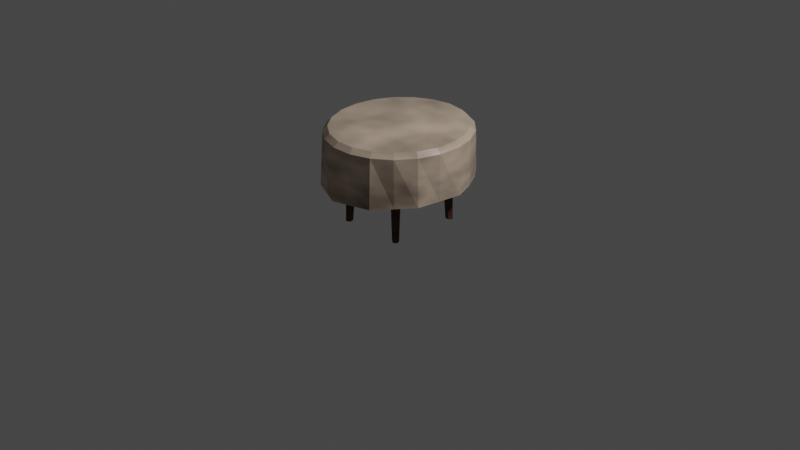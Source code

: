 # Source: Table5.blend  (saved by Blender 3.4.6; exported with 4.5.12 LTS)
import bpy
from mathutils import Matrix  # noqa: F401  (used for matrix-valued properties, if any)

bpy.ops.wm.read_factory_settings(use_empty=True)
scene = bpy.context.scene
scene.name = 'Scene'

# ---- collections
col_collection = bpy.data.collections.new('Collection'); scene.collection.children.link(col_collection)

# ---- materials (node trees are filled in below, after node groups)
mat_material_001 = bpy.data.materials.new('Material.001')
mat_material_001.use_transparent_shadow = False
mat_material_002 = bpy.data.materials.new('Material.002')
mat_material_002.use_transparent_shadow = False

# ---- node groups
ng_auto_smooth = bpy.data.node_groups.new('Auto Smooth', 'GeometryNodeTree')
_s = ng_auto_smooth.interface.new_socket(name='Geometry', in_out='OUTPUT', socket_type='NodeSocketGeometry')
_s = ng_auto_smooth.interface.new_socket(name='Geometry', in_out='INPUT', socket_type='NodeSocketGeometry')
_s = ng_auto_smooth.interface.new_socket(name='Angle', in_out='INPUT', socket_type='NodeSocketFloat')
_s.subtype = 'ANGLE'
_s.min_value = 0.0
_s.max_value = 3.142
ng_auto_smooth.is_modifier = True
_N = ng_auto_smooth.nodes; _L = ng_auto_smooth.links
n0 = _N.new('NodeGroupOutput'); n0.name = 'Group Output'; n0.location = (480, -100)
n1 = _N.new('NodeGroupInput'); n1.name = 'Group Input'; n1.location = (-420, -300)
n2 = _N.new('NodeGroupInput'); n2.name = 'Group Input.001'; n2.location = (-60, -100)
n3 = _N.new('GeometryNodeSetShadeSmooth'); n3.name = 'Set Shade Smooth'; n3.location = (120, -100)
n3.domain = 'EDGE'
n4 = _N.new('GeometryNodeSetShadeSmooth'); n4.name = 'Set Shade Smooth.001'; n4.location = (300, -100)
n5 = _N.new('GeometryNodeInputMeshEdgeAngle'); n5.name = 'Edge Angle'; n5.location = (-420, -220)
n6 = _N.new('GeometryNodeInputEdgeSmooth'); n6.name = 'Is Edge Smooth'; n6.location = (-60, -160)
n7 = _N.new('GeometryNodeInputShadeSmooth'); n7.name = 'Is Face Smooth'; n7.location = (-240, -340)
n8 = _N.new('FunctionNodeBooleanMath'); n8.name = 'Boolean Math'; n8.location = (-60, -220)
n9 = _N.new('FunctionNodeCompare'); n9.name = 'Compare'; n9.location = (-240, -180)
n9.operation = 'LESS_EQUAL'
_L.new(n5.outputs[0], n9.inputs[0])
_L.new(n4.outputs[0], n0.inputs[0])
_L.new(n1.outputs[1], n9.inputs[1])
_L.new(n9.outputs[0], n8.inputs[0])
_L.new(n7.outputs[0], n8.inputs[1])
_L.new(n2.outputs[0], n3.inputs[0])
_L.new(n6.outputs[0], n3.inputs[1])
_L.new(n3.outputs[0], n4.inputs[0])
_L.new(n8.outputs[0], n3.inputs[2])
n0.is_active_output = True

# ---- material node trees
mat_material_001.use_nodes = True; mat_material_001.node_tree.nodes.clear()
_N = mat_material_001.node_tree.nodes; _L = mat_material_001.node_tree.links
n0 = _N.new('ShaderNodeBsdfPrincipled'); n0.name = 'Principled BSDF'; n0.location = (10, 300)
n0.distribution = 'GGX'
n0.subsurface_method = 'RANDOM_WALK_SKIN'
n0.inputs[0].default_value = (0.1937, 0.08807, 0.05169, 1.0)
n0.inputs[2].default_value = 1.0
n0.inputs[3].default_value = 1.45
n0.inputs[27].default_value = (0.0, 0.0, 0.0, 1.0)
n0.inputs[28].default_value = 1.0
n1 = _N.new('ShaderNodeMixShader'); n1.name = 'Mix Shader'; n1.location = (351, 347)
n2 = _N.new('ShaderNodeOutputMaterial'); n2.name = 'Material Output'; n2.location = (576, 320)
n3 = _N.new('ShaderNodeTexNoise'); n3.name = 'Noise Texture'; n3.location = (-158, 511)
n3.inputs[2].default_value = 8.9
n3.inputs[3].default_value = 1.8
n3.inputs[4].default_value = 0.7467
n3.inputs[8].default_value = 0.1
_L.new(n1.outputs[0], n2.inputs[0])
_L.new(n0.outputs[0], n1.inputs[1])
_L.new(n3.outputs[0], n1.inputs[0])
n2.is_active_output = True
mat_material_002.use_nodes = True; mat_material_002.node_tree.nodes.clear()
_N = mat_material_002.node_tree.nodes; _L = mat_material_002.node_tree.links
n0 = _N.new('ShaderNodeBsdfPrincipled'); n0.name = 'Principled BSDF'; n0.location = (10, 300)
n0.distribution = 'GGX'
n0.subsurface_method = 'RANDOM_WALK_SKIN'
n0.inputs[0].default_value = (1.0, 0.7727, 0.5947, 1.0)
n0.inputs[2].default_value = 0.3691
n0.inputs[3].default_value = 1.45
n0.inputs[27].default_value = (0.0, 0.0, 0.0, 1.0)
n0.inputs[28].default_value = 1.0
n1 = _N.new('ShaderNodeMixShader'); n1.name = 'Mix Shader'; n1.location = (351, 347)
n2 = _N.new('ShaderNodeTexNoise'); n2.name = 'Noise Texture'; n2.location = (-158, 511)
n2.inputs[2].default_value = 2.4
n2.inputs[3].default_value = 1.8
n2.inputs[4].default_value = 0.7467
n2.inputs[8].default_value = 0.1
n3 = _N.new('ShaderNodeOutputMaterial'); n3.name = 'Material Output'; n3.location = (576, 320)
_L.new(n1.outputs[0], n3.inputs[0])
_L.new(n0.outputs[0], n1.inputs[1])
_L.new(n2.outputs[0], n1.inputs[0])
n3.is_active_output = True

# ---- world
world_world = bpy.data.worlds.new('World'); scene.world = world_world
world_world.use_nodes = True; world_world.node_tree.nodes.clear()
_N = world_world.node_tree.nodes; _L = world_world.node_tree.links
n0 = _N.new('ShaderNodeOutputWorld'); n0.name = 'World Output'; n0.location = (300, 300)
n1 = _N.new('ShaderNodeBackground'); n1.name = 'Background'; n1.location = (10, 300)
n1.inputs[0].default_value = (0.05088, 0.05088, 0.05088, 1.0)
_L.new(n1.outputs[0], n0.inputs[0])
n0.is_active_output = True
world_world.color = (0.05088, 0.05088, 0.05088)
world_world.use_sun_shadow = False
world_world.sun_shadow_jitter_overblur = 0.0

# ---- cameras
cam_camera = bpy.data.cameras.new('Camera')
cam_camera.clip_end = 100.0
cam_camera.ortho_scale = 7.314

# ---- lights
light_light = bpy.data.lights.new('Light', 'POINT')
light_light.transmission_factor = 0.0
light_light.energy = 1000.0
light_light.shadow_soft_size = 0.1
light_light.shadow_maximum_resolution = 0.006
light_light.use_absolute_resolution = True

# ---- meshes
me_cylinder_002 = bpy.data.meshes.new('Cylinder.002')
me_cylinder_002.from_pydata([(-4.946, 6.326, -2.076), (-4.572, 6.292, 0.4036), (-4.377, 5.913, -2.076), (-3.621, 5.601, 0.4036), (-4.594, 5.244, -2.076), (-3.984, 4.483, 0.4036), (-5.297, 5.244, -2.076), (-5.16, 4.483, 0.4036), (-5.515, 5.913, -2.076), (-5.523, 5.601, 0.4036), (0.677, 10.54, 0.3907), (0.6766, 10.54, 0.6838), (3.755, 9.878, 0.389), (3.754, 9.873, 0.6807), (6.5, 8.335, 0.3839), (6.499, 8.331, 0.6717), (8.668, 6.053, 0.3758), (8.668, 6.05, 0.6575), (10.07, 3.233, 0.3656), (10.07, 3.231, 0.6395), (10.57, 0.1256, 0.3542), (10.57, 0.1252, 0.6192), (10.14, -2.992, 0.3424), (10.14, -2.991, 0.5984), (8.807, -5.844, 0.3314), (8.807, -5.842, 0.579), (6.693, -8.177, 0.3222), (6.693, -8.173, 0.5627), (3.984, -9.783, 0.3156), (3.985, -9.778, 0.551), (0.9231, -10.52, 0.3121), (0.9234, -10.51, 0.5449), (-2.219, -10.32, 0.3121), (-2.219, -10.32, 0.5449), (-5.164, -9.204, 0.3156), (-5.163, -9.2, 0.551), (-7.648, -7.27, 0.3222), (-7.648, -7.267, 0.5627), (-9.452, -4.69, 0.3314), (-9.452, -4.688, 0.579), (-10.42, -1.693, 0.3424), (-10.42, -1.692, 0.5984), (-10.45, 1.455, 0.3542), (-10.45, 1.454, 0.6192), (-9.559, 4.473, 0.3656), (-9.559, 4.472, 0.6395), (-7.816, 7.095, 0.3758), (-7.816, 7.092, 0.6575), (-5.377, 9.086, 0.3839), (-5.378, 9.082, 0.6717), (-2.46, 10.27, 0.389), (-2.46, 10.27, 0.6807), (0.5658, 8.784, 0.3512), (3.129, 8.23, 0.3512), (5.416, 6.945, 0.3512), (7.222, 5.043, 0.3512), (8.388, 2.694, 0.3512), (8.809, 0.1052, 0.3512), (8.448, -2.493, 0.3512), (7.338, -4.869, 0.3512), (5.576, -6.812, 0.3512), (3.321, -8.15, 0.3512), (0.7705, -8.763, 0.3512), (-1.847, -8.598, 0.3512), (-4.299, -7.668, 0.3512), (-6.369, -6.057, 0.3512), (-7.871, -3.907, 0.3512), (-8.674, -1.41, 0.3512), (-8.704, 1.212, 0.3512), (-7.961, 3.727, 0.3512), (-6.508, 5.911, 0.3512), (-4.477, 7.57, 0.3512), (-2.047, 8.557, 0.3512), (0.4958, 7.677, 0.3512), (2.736, 7.193, 0.3512), (4.735, 6.07, 0.3512), (6.313, 4.408, 0.3512), (7.332, 2.355, 0.3512), (7.7, 0.09226, 0.3512), (7.385, -2.178, 0.3512), (6.414, -4.255, 0.3512), (4.875, -5.953, 0.3512), (2.903, -7.122, 0.3512), (0.6748, -7.658, 0.3512), (-1.613, -7.514, 0.3512), (-3.756, -6.701, 0.3512), (-5.565, -5.293, 0.3512), (-6.878, -3.414, 0.3512), (-7.579, -1.232, 0.3512), (-7.606, 1.06, 0.3512), (-6.956, 3.258, 0.3512), (-5.687, 5.167, 0.3512), (-3.912, 6.617, 0.3512), (-1.788, 7.479, 0.3512), (0.573, 8.898, -0.06821), (3.17, 8.337, -0.06684), (5.487, 7.035, -0.06283), (7.317, 5.109, -0.05656), (8.498, 2.729, -0.04857), (8.925, 0.1064, -0.03957), (8.559, -2.525, -0.03037), (7.435, -4.932, -0.02178), (5.65, -6.901, -0.01457), (3.364, -8.256, -0.009374), (0.7807, -8.877, -0.006655), (-1.871, -8.71, -0.006655), (-4.356, -7.768, -0.009374), (-6.453, -6.136, -0.01457), (-7.975, -3.958, -0.02178), (-8.788, -1.429, -0.03037), (-8.819, 1.228, -0.03957), (-8.066, 3.776, -0.04857), (-6.595, 5.988, -0.05656), (-4.537, 7.669, -0.06283), (-2.074, 8.668, -0.06684), (0.5022, 7.778, -0.03726), (2.772, 7.288, -0.03726), (4.797, 6.15, -0.03726), (6.396, 4.466, -0.03726), (7.428, 2.386, -0.03726), (7.801, 0.09345, -0.03726), (7.482, -2.207, -0.03726), (6.499, -4.311, -0.03726), (4.939, -6.032, -0.03726), (2.942, -7.216, -0.03726), (0.6835, -7.76, -0.03726), (-1.634, -7.613, -0.03726), (-3.806, -6.79, -0.03726), (-5.638, -5.363, -0.03726), (-6.969, -3.46, -0.03726), (-7.679, -1.248, -0.03726), (-7.707, 1.074, -0.03726), (-7.048, 3.301, -0.03726), (-5.762, 5.235, -0.03726), (-3.963, 6.704, -0.03726), (-1.812, 7.578, -0.03726), (5.448, 6.097, -2.076), (5.129, 6.056, 0.4036), (5.921, 5.553, -2.076), (5.901, 5.168, 0.4036), (5.55, 4.936, -2.076), (5.295, 4.161, 0.4036), (4.849, 5.098, -2.076), (4.15, 4.425, 0.4036), (4.786, 5.815, -2.076), (4.047, 5.596, 0.4036), (-5.538, -4.866, -2.076), (-5.32, -4.102, 0.4036), (-4.838, -4.979, -2.076), (-4.159, -4.29, 0.4036), (-4.729, -5.681, -2.076), (-3.979, -5.451, 0.4036), (-5.362, -6.001, -2.076), (-5.028, -5.982, 0.4036), (-5.862, -5.498, -2.076), (-5.856, -5.148, 0.4036), (4.399, -5.448, -2.076), (3.732, -4.668, 0.4036), (5.04, -5.38, -2.076), (4.901, -4.545, 0.4036), (5.303, -5.969, -2.076), (5.38, -5.619, 0.4036), (4.824, -6.401, -2.076), (4.506, -6.405, 0.4036), (4.265, -6.078, -2.076), (3.488, -5.818, 0.4036)], [], [(0, 1, 3, 2), (2, 3, 5, 4), (4, 5, 7, 6), (3, 1, 9, 7, 5), (6, 7, 9, 8), (8, 9, 1, 0), (0, 2, 4, 6, 8), (10, 11, 13, 12), (12, 13, 15, 14), (14, 15, 17, 16), (16, 17, 19, 18), (18, 19, 21, 20), (20, 21, 23, 22), (22, 23, 25, 24), (24, 25, 27, 26), (26, 27, 29, 28), (28, 29, 31, 30), (30, 31, 33, 32), (32, 33, 35, 34), (34, 35, 37, 36), (36, 37, 39, 38), (38, 39, 41, 40), (40, 41, 43, 42), (42, 43, 45, 44), (44, 45, 47, 46), (46, 47, 49, 48), (13, 11, 51, 49, 47, 45, 43, 41, 39, 37, 35, 33, 31, 29, 27, 25, 23, 21, 19, 17, 15), (48, 49, 51, 50), (50, 51, 11, 10), (14, 16, 55, 54), (83, 82, 124, 125), (24, 26, 60, 59), (10, 12, 53, 52), (34, 36, 65, 64), (44, 46, 70, 69), (20, 22, 58, 57), (30, 32, 63, 62), (40, 42, 68, 67), (50, 10, 52, 72), (16, 18, 56, 55), (26, 28, 61, 60), (36, 38, 66, 65), (46, 48, 71, 70), (12, 14, 54, 53), (22, 24, 59, 58), (32, 34, 64, 63), (42, 44, 69, 68), (18, 20, 57, 56), (28, 30, 62, 61), (38, 40, 67, 66), (48, 50, 72, 71), (73, 74, 75, 76, 77, 78, 79, 80, 81, 82, 83, 84, 85, 86, 87, 88, 89, 90, 91, 92, 93), (62, 63, 105, 104), (82, 81, 123, 124), (61, 62, 104, 103), (81, 80, 122, 123), (73, 93, 135, 115), (60, 61, 103, 102), (80, 79, 121, 122), (93, 92, 134, 135), (59, 60, 102, 101), (79, 78, 120, 121), (72, 52, 94, 114), (92, 91, 133, 134), (58, 59, 101, 100), (78, 77, 119, 120), (71, 72, 114, 113), (91, 90, 132, 133), (57, 58, 100, 99), (77, 76, 118, 119), (70, 71, 113, 112), (90, 89, 131, 132), (97, 98, 119, 118), (112, 113, 134, 133), (105, 106, 127, 126), (98, 99, 120, 119), (113, 114, 135, 134), (106, 107, 128, 127), (99, 100, 121, 120), (114, 94, 115, 135), (107, 108, 129, 128), (100, 101, 122, 121), (108, 109, 130, 129), (101, 102, 123, 122), (94, 95, 116, 115), (109, 110, 131, 130), (102, 103, 124, 123), (95, 96, 117, 116), (110, 111, 132, 131), (103, 104, 125, 124), (96, 97, 118, 117), (111, 112, 133, 132), (104, 105, 126, 125), (63, 64, 106, 105), (84, 83, 125, 126), (64, 65, 107, 106), (85, 84, 126, 127), (65, 66, 108, 107), (52, 53, 95, 94), (86, 85, 127, 128), (66, 67, 109, 108), (53, 54, 96, 95), (87, 86, 128, 129), (67, 68, 110, 109), (74, 73, 115, 116), (54, 55, 97, 96), (88, 87, 129, 130), (68, 69, 111, 110), (75, 74, 116, 117), (55, 56, 98, 97), (89, 88, 130, 131), (69, 70, 112, 111), (76, 75, 117, 118), (56, 57, 99, 98), (136, 137, 139, 138), (138, 139, 141, 140), (140, 141, 143, 142), (139, 137, 145, 143, 141), (142, 143, 145, 144), (144, 145, 137, 136), (136, 138, 140, 142, 144), (146, 147, 149, 148), (148, 149, 151, 150), (150, 151, 153, 152), (149, 147, 155, 153, 151), (152, 153, 155, 154), (154, 155, 147, 146), (146, 148, 150, 152, 154), (156, 157, 159, 158), (158, 159, 161, 160), (160, 161, 163, 162), (159, 157, 165, 163, 161), (162, 163, 165, 164), (164, 165, 157, 156), (156, 158, 160, 162, 164)])
_uv = me_cylinder_002.uv_layers.new(name='UVMap')
_uv.uv.foreach_set('vector', [1.0, 0.5, 1.0, 1.0, 0.8, 1.0, 0.8, 0.5, 0.8, 0.5, 0.8, 1.0, 0.6, 1.0, 0.6, 0.5, 0.6, 0.5, 0.6, 1.0, 0.4, 1.0, 0.4, 0.5, 0.4783, 0.3242, 0.25, 0.49, 0.02175, 0.3242, 0.1089, 0.05584, 0.3911, 0.05584, 0.4, 0.5, 0.4, 1.0, 0.2, 1.0, 0.2, 0.5, 0.2, 0.5, 0.2, 1.0, 2.98e-08, 1.0, 2.98e-08, 0.5, 0.75, 0.49, 0.9783, 0.3242, 0.8911, 0.05584, 0.6089, 0.05584, 0.5217, 0.3242, 1.0, 0.5, 1.0, 1.0, 0.9524, 1.0, 0.9524, 0.5, 0.9524, 0.5, 0.9524, 1.0, 0.9048, 1.0, 0.9048, 0.5, 0.9048, 0.5, 0.9048, 1.0, 0.8571, 1.0, 0.8571, 0.5, 0.8571, 0.5, 0.8571, 1.0, 0.8095, 1.0, 0.8095, 0.5, 0.8095, 0.5, 0.8095, 1.0, 0.7619, 1.0, 0.7619, 0.5, 0.7619, 0.5, 0.7619, 1.0, 0.7143, 1.0, 0.7143, 0.5, 0.7143, 0.5, 0.7143, 1.0, 0.6667, 1.0, 0.6667, 0.5, 0.6667, 0.5, 0.6667, 1.0, 0.619, 1.0, 0.619, 0.5, 0.619, 0.5, 0.619, 1.0, 0.5714, 1.0, 0.5714, 0.5, 0.5714, 0.5, 0.5714, 1.0, 0.5238, 1.0, 0.5238, 0.5, 0.5238, 0.5, 0.5238, 1.0, 0.4762, 1.0, 0.4762, 0.5, 0.4762, 0.5, 0.4762, 1.0, 0.4286, 1.0, 0.4286, 0.5, 0.4286, 0.5, 0.4286, 1.0, 0.381, 1.0, 0.381, 0.5, 0.381, 0.5, 0.381, 1.0, 0.3333, 1.0, 0.3333, 0.5, 0.3333, 0.5, 0.3333, 1.0, 0.2857, 1.0, 0.2857, 0.5, 0.2857, 0.5, 0.2857, 1.0, 0.2381, 1.0, 0.2381, 0.5, 0.2381, 0.5, 0.2381, 1.0, 0.1905, 1.0, 0.1905, 0.5, 0.1905, 0.5, 0.1905, 1.0, 0.1429, 1.0, 0.1429, 0.5, 0.1429, 0.5, 0.1429, 1.0, 0.09524, 1.0, 0.09524, 0.5, 0.3207, 0.4793, 0.25, 0.49, 0.1793, 0.4793, 0.1148, 0.4483, 0.06236, 0.3996, 0.02659, 0.3377, 0.01067, 0.2679, 0.01602, 0.1966, 0.04215, 0.13, 0.08676, 0.07407, 0.1459, 0.03377, 0.2142, 0.01268, 0.2858, 0.01268, 0.3541, 0.03377, 0.4132, 0.07407, 0.4578, 0.13, 0.484, 0.1966, 0.4893, 0.2679, 0.4734, 0.3377, 0.4376, 0.3996, 0.3852, 0.4483, 0.09524, 0.5, 0.09524, 1.0, 0.04762, 1.0, 0.04762, 0.5, 0.04762, 0.5, 0.04762, 1.0, 5.215e-08, 1.0, 5.215e-08, 0.5, 0.9048, 0.5, 0.8571, 0.5, 0.8571, 0.5, 0.9048, 0.5, 0.7858, 0.01268, 0.8541, 0.03377, 0.8541, 0.03377, 0.7858, 0.01268, 0.6667, 0.5, 0.619, 0.5, 0.619, 0.5, 0.6667, 0.5, 1.0, 0.5, 0.9524, 0.5, 0.9524, 0.5, 1.0, 0.5, 0.4286, 0.5, 0.381, 0.5, 0.381, 0.5, 0.4286, 0.5, 0.1905, 0.5, 0.1429, 0.5, 0.1429, 0.5, 0.1905, 0.5, 0.7619, 0.5, 0.7143, 0.5, 0.7143, 0.5, 0.7619, 0.5, 0.5238, 0.5, 0.4762, 0.5, 0.4762, 0.5, 0.5238, 0.5, 0.2857, 0.5, 0.2381, 0.5, 0.2381, 0.5, 0.2857, 0.5, 0.04762, 0.5, 5.215e-08, 0.5, 5.215e-08, 0.5, 0.04762, 0.5, 0.8571, 0.5, 0.8095, 0.5, 0.8095, 0.5, 0.8571, 0.5, 0.619, 0.5, 0.5714, 0.5, 0.5714, 0.5, 0.619, 0.5, 0.381, 0.5, 0.3333, 0.5, 0.3333, 0.5, 0.381, 0.5, 0.1429, 0.5, 0.09524, 0.5, 0.09524, 0.5, 0.1429, 0.5, 0.9524, 0.5, 0.9048, 0.5, 0.9048, 0.5, 0.9524, 0.5, 0.7143, 0.5, 0.6667, 0.5, 0.6667, 0.5, 0.7143, 0.5, 0.4762, 0.5, 0.4286, 0.5, 0.4286, 0.5, 0.4762, 0.5, 0.2381, 0.5, 0.1905, 0.5, 0.1905, 0.5, 0.2381, 0.5, 0.8095, 0.5, 0.7619, 0.5, 0.7619, 0.5, 0.8095, 0.5, 0.5714, 0.5, 0.5238, 0.5, 0.5238, 0.5, 0.5714, 0.5, 0.3333, 0.5, 0.2857, 0.5, 0.2857, 0.5, 0.3333, 0.5, 0.09524, 0.5, 0.04762, 0.5, 0.04762, 0.5, 0.09524, 0.5, 0.75, 0.49, 0.8207, 0.4793, 0.8852, 0.4483, 0.9376, 0.3996, 0.9734, 0.3377, 0.9893, 0.2679, 0.984, 0.1966, 0.9578, 0.13, 0.9132, 0.07407, 0.8541, 0.03377, 0.7858, 0.01268, 0.7142, 0.01268, 0.6459, 0.03377, 0.5868, 0.07407, 0.5422, 0.13, 0.516, 0.1966, 0.5107, 0.2679, 0.5266, 0.3377, 0.5624, 0.3996, 0.6148, 0.4483, 0.6793, 0.4793, 0.5238, 0.5, 0.4762, 0.5, 0.4762, 0.5, 0.5238, 0.5, 0.8541, 0.03377, 0.9132, 0.07407, 0.9132, 0.07407, 0.8541, 0.03377, 0.5714, 0.5, 0.5238, 0.5, 0.5238, 0.5, 0.5714, 0.5, 0.9132, 0.07407, 0.9578, 0.13, 0.9578, 0.13, 0.9132, 0.07407, 0.75, 0.49, 0.6793, 0.4793, 0.6793, 0.4793, 0.75, 0.49, 0.619, 0.5, 0.5714, 0.5, 0.5714, 0.5, 0.619, 0.5, 0.9578, 0.13, 0.984, 0.1966, 0.984, 0.1966, 0.9578, 0.13, 0.6793, 0.4793, 0.6148, 0.4483, 0.6148, 0.4483, 0.6793, 0.4793, 0.6667, 0.5, 0.619, 0.5, 0.619, 0.5, 0.6667, 0.5, 0.984, 0.1966, 0.9893, 0.2679, 0.9893, 0.2679, 0.984, 0.1966, 0.04762, 0.5, 5.215e-08, 0.5, 5.215e-08, 0.5, 0.04762, 0.5, 0.6148, 0.4483, 0.5624, 0.3996, 0.5624, 0.3996, 0.6148, 0.4483, 0.7143, 0.5, 0.6667, 0.5, 0.6667, 0.5, 0.7143, 0.5, 0.9893, 0.2679, 0.9734, 0.3377, 0.9734, 0.3377, 0.9893, 0.2679, 0.09524, 0.5, 0.04762, 0.5, 0.04762, 0.5, 0.09524, 0.5, 0.5624, 0.3996, 0.5266, 0.3377, 0.5266, 0.3377, 0.5624, 0.3996, 0.7619, 0.5, 0.7143, 0.5, 0.7143, 0.5, 0.7619, 0.5, 0.9734, 0.3377, 0.9376, 0.3996, 0.9376, 0.3996, 0.9734, 0.3377, 0.1429, 0.5, 0.09524, 0.5, 0.09524, 0.5, 0.1429, 0.5, 0.5266, 0.3377, 0.5107, 0.2679, 0.5107, 0.2679, 0.5266, 0.3377, 0.8571, 0.5, 0.8095, 0.5, 0.8095, 0.5, 0.8571, 0.5, 0.1429, 0.5, 0.09524, 0.5, 0.09524, 0.5, 0.1429, 0.5, 0.4762, 0.5, 0.4286, 0.5, 0.4286, 0.5, 0.4762, 0.5, 0.8095, 0.5, 0.7619, 0.5, 0.7619, 0.5, 0.8095, 0.5, 0.09524, 0.5, 0.04762, 0.5, 0.04762, 0.5, 0.09524, 0.5, 0.4286, 0.5, 0.381, 0.5, 0.381, 0.5, 0.4286, 0.5, 0.7619, 0.5, 0.7143, 0.5, 0.7143, 0.5, 0.7619, 0.5, 0.04762, 0.5, 5.215e-08, 0.5, 5.215e-08, 0.5, 0.04762, 0.5, 0.381, 0.5, 0.3333, 0.5, 0.3333, 0.5, 0.381, 0.5, 0.7143, 0.5, 0.6667, 0.5, 0.6667, 0.5, 0.7143, 0.5, 0.3333, 0.5, 0.2857, 0.5, 0.2857, 0.5, 0.3333, 0.5, 0.6667, 0.5, 0.619, 0.5, 0.619, 0.5, 0.6667, 0.5, 1.0, 0.5, 0.9524, 0.5, 0.9524, 0.5, 1.0, 0.5, 0.2857, 0.5, 0.2381, 0.5, 0.2381, 0.5, 0.2857, 0.5, 0.619, 0.5, 0.5714, 0.5, 0.5714, 0.5, 0.619, 0.5, 0.9524, 0.5, 0.9048, 0.5, 0.9048, 0.5, 0.9524, 0.5, 0.2381, 0.5, 0.1905, 0.5, 0.1905, 0.5, 0.2381, 0.5, 0.5714, 0.5, 0.5238, 0.5, 0.5238, 0.5, 0.5714, 0.5, 0.9048, 0.5, 0.8571, 0.5, 0.8571, 0.5, 0.9048, 0.5, 0.1905, 0.5, 0.1429, 0.5, 0.1429, 0.5, 0.1905, 0.5, 0.5238, 0.5, 0.4762, 0.5, 0.4762, 0.5, 0.5238, 0.5, 0.4762, 0.5, 0.4286, 0.5, 0.4286, 0.5, 0.4762, 0.5, 0.7142, 0.01268, 0.7858, 0.01268, 0.7858, 0.01268, 0.7142, 0.01268, 0.4286, 0.5, 0.381, 0.5, 0.381, 0.5, 0.4286, 0.5, 0.6459, 0.03377, 0.7142, 0.01268, 0.7142, 0.01268, 0.6459, 0.03377, 0.381, 0.5, 0.3333, 0.5, 0.3333, 0.5, 0.381, 0.5, 1.0, 0.5, 0.9524, 0.5, 0.9524, 0.5, 1.0, 0.5, 0.5868, 0.07407, 0.6459, 0.03377, 0.6459, 0.03377, 0.5868, 0.07407, 0.3333, 0.5, 0.2857, 0.5, 0.2857, 0.5, 0.3333, 0.5, 0.9524, 0.5, 0.9048, 0.5, 0.9048, 0.5, 0.9524, 0.5, 0.5422, 0.13, 0.5868, 0.07407, 0.5868, 0.07407, 0.5422, 0.13, 0.2857, 0.5, 0.2381, 0.5, 0.2381, 0.5, 0.2857, 0.5, 0.8207, 0.4793, 0.75, 0.49, 0.75, 0.49, 0.8207, 0.4793, 0.9048, 0.5, 0.8571, 0.5, 0.8571, 0.5, 0.9048, 0.5, 0.516, 0.1966, 0.5422, 0.13, 0.5422, 0.13, 0.516, 0.1966, 0.2381, 0.5, 0.1905, 0.5, 0.1905, 0.5, 0.2381, 0.5, 0.8852, 0.4483, 0.8207, 0.4793, 0.8207, 0.4793, 0.8852, 0.4483, 0.8571, 0.5, 0.8095, 0.5, 0.8095, 0.5, 0.8571, 0.5, 0.5107, 0.2679, 0.516, 0.1966, 0.516, 0.1966, 0.5107, 0.2679, 0.1905, 0.5, 0.1429, 0.5, 0.1429, 0.5, 0.1905, 0.5, 0.9376, 0.3996, 0.8852, 0.4483, 0.8852, 0.4483, 0.9376, 0.3996, 0.8095, 0.5, 0.7619, 0.5, 0.7619, 0.5, 0.8095, 0.5, 1.0, 0.5, 1.0, 1.0, 0.8, 1.0, 0.8, 0.5, 0.8, 0.5, 0.8, 1.0, 0.6, 1.0, 0.6, 0.5, 0.6, 0.5, 0.6, 1.0, 0.4, 1.0, 0.4, 0.5, 0.4783, 0.3242, 0.25, 0.49, 0.02175, 0.3242, 0.1089, 0.05584, 0.3911, 0.05584, 0.4, 0.5, 0.4, 1.0, 0.2, 1.0, 0.2, 0.5, 0.2, 0.5, 0.2, 1.0, 2.98e-08, 1.0, 2.98e-08, 0.5, 0.75, 0.49, 0.9783, 0.3242, 0.8911, 0.05584, 0.6089, 0.05584, 0.5217, 0.3242, 1.0, 0.5, 1.0, 1.0, 0.8, 1.0, 0.8, 0.5, 0.8, 0.5, 0.8, 1.0, 0.6, 1.0, 0.6, 0.5, 0.6, 0.5, 0.6, 1.0, 0.4, 1.0, 0.4, 0.5, 0.4783, 0.3242, 0.25, 0.49, 0.02175, 0.3242, 0.1089, 0.05584, 0.3911, 0.05584, 0.4, 0.5, 0.4, 1.0, 0.2, 1.0, 0.2, 0.5, 0.2, 0.5, 0.2, 1.0, 2.98e-08, 1.0, 2.98e-08, 0.5, 0.75, 0.49, 0.9783, 0.3242, 0.8911, 0.05584, 0.6089, 0.05584, 0.5217, 0.3242, 1.0, 0.5, 1.0, 1.0, 0.8, 1.0, 0.8, 0.5, 0.8, 0.5, 0.8, 1.0, 0.6, 1.0, 0.6, 0.5, 0.6, 0.5, 0.6, 1.0, 0.4, 1.0, 0.4, 0.5, 0.4783, 0.3242, 0.25, 0.49, 0.02175, 0.3242, 0.1089, 0.05584, 0.3911, 0.05584, 0.4, 0.5, 0.4, 1.0, 0.2, 1.0, 0.2, 0.5, 0.2, 0.5, 0.2, 1.0, 2.98e-08, 1.0, 2.98e-08, 0.5, 0.75, 0.49, 0.9783, 0.3242, 0.8911, 0.05584, 0.6089, 0.05584, 0.5217, 0.3242])
me_cylinder_002.materials.append(mat_material_001)
me_cylinder_002.update()
me_cylinder_005 = bpy.data.meshes.new('Cylinder.005')
me_cylinder_005.from_pydata([(0.2282, 0.7491, 0.4922), (6.709e-05, 0.749, 0.4746), (0.4385, 0.6477, 0.5046), (0.5856, 0.4667, 0.5091), (0.6977, 0.2732, 0.5105), (0.7796, 0.05851, 0.5087), (0.7319, -0.1675, 0.4965), (0.6783, -0.3921, 0.484), (0.5125, -0.5502, 0.4652), (0.3412, -0.7064, 0.4461), (0.1158, -0.7419, 0.4274), (-0.1146, -0.7753, 0.4084), (-0.3203, -0.676, 0.3963), (-0.5307, -0.5748, 0.3838), (-0.6444, -0.3755, 0.3826), (-0.7624, -0.1745, 0.381), (-0.7805, 0.05851, 0.3884), (-0.6948, 0.2732, 0.4031), (-0.6132, 0.4887, 0.4175), (-0.4209, 0.6187, 0.4372), (-0.233, 0.7491, 0.4566), (-0.000251, 0.6989, 1.059), (-0.000251, 0.7494, 1.011), (0.2208, 0.7161, 1.01), (0.2059, 0.6678, 1.057), (0.4223, 0.6192, 1.007), (0.3938, 0.5774, 1.054), (0.5862, 0.4672, 1.001), (0.5466, 0.4357, 1.049), (0.6979, 0.2738, 0.9936), (0.6509, 0.2553, 1.042), (0.7477, 0.05593, 0.9854), (0.6973, 0.05216, 1.034), (0.731, -0.1669, 0.9771), (0.6817, -0.1556, 1.026), (0.6493, -0.3748, 0.9693), (0.6055, -0.3496, 1.019), (0.5099, -0.5495, 0.9627), (0.4755, -0.5125, 1.013), (0.3252, -0.6754, 0.958), (0.3032, -0.6298, 1.009), (0.1115, -0.7412, 0.9555), (0.104, -0.6912, 1.006), (-0.112, -0.7412, 0.9555), (-0.1045, -0.6912, 1.006), (-0.3257, -0.6754, 0.958), (-0.3037, -0.6298, 1.009), (-0.5104, -0.5495, 0.9627), (-0.476, -0.5125, 1.013), (-0.6498, -0.3748, 0.9693), (-0.606, -0.3496, 1.019), (-0.7315, -0.1669, 0.9771), (-0.6822, -0.1556, 1.026), (-0.7482, 0.05593, 0.9854), (-0.6978, 0.05216, 1.034), (-0.6985, 0.2738, 0.9936), (-0.6514, 0.2553, 1.042), (-0.5867, 0.4672, 1.001), (-0.5471, 0.4357, 1.049), (-0.4228, 0.6192, 1.007), (-0.3943, 0.5774, 1.054), (-0.2213, 0.7161, 1.01), (-0.2064, 0.6678, 1.057)], [], [(22, 61, 20, 1), (24, 26, 28, 30, 32, 34, 36, 38, 40, 42, 44, 46, 48, 50, 52, 54, 56, 58, 60, 62, 21), (55, 53, 16, 17), (41, 39, 9, 10), (27, 25, 2, 3), (57, 55, 17, 18), (43, 41, 10, 11), (29, 27, 3, 4), (59, 57, 18, 19), (45, 43, 11, 12), (31, 29, 4, 5), (61, 59, 19, 20), (47, 45, 12, 13), (33, 31, 5, 6), (49, 47, 13, 14), (35, 33, 6, 7), (25, 23, 0, 2), (51, 49, 14, 15), (37, 35, 7, 8), (53, 51, 15, 16), (39, 37, 8, 9), (24, 21, 22, 23), (26, 24, 23, 25), (28, 26, 25, 27), (30, 28, 27, 29), (32, 30, 29, 31), (34, 32, 31, 33), (36, 34, 33, 35), (38, 36, 35, 37), (40, 38, 37, 39), (42, 40, 39, 41), (44, 42, 41, 43), (46, 44, 43, 45), (48, 46, 45, 47), (50, 48, 47, 49), (52, 50, 49, 51), (54, 52, 51, 53), (56, 54, 53, 55), (58, 56, 55, 57), (60, 58, 57, 59), (62, 60, 59, 61), (21, 62, 61, 22), (23, 22, 1, 0)])
_uv = me_cylinder_005.uv_layers.new(name='UVMap')
_uv.uv.foreach_set('vector', [0.25, 0.49, 0.1793, 0.4793, 0.1793, 0.4793, 0.25, 0.49, 0.3161, 0.4642, 0.3763, 0.4352, 0.4252, 0.3897, 0.4586, 0.3319, 0.4735, 0.2667, 0.4685, 0.2001, 0.4441, 0.1379, 0.4025, 0.0857, 0.3472, 0.04806, 0.2834, 0.02837, 0.2166, 0.02837, 0.1528, 0.04806, 0.09755, 0.0857, 0.05589, 0.1379, 0.03149, 0.2001, 0.02649, 0.2667, 0.04136, 0.3319, 0.07476, 0.3897, 0.1237, 0.4352, 0.1839, 0.4642, 0.25, 0.4741, 0.02659, 0.3377, 0.01067, 0.2679, 0.01067, 0.2679, 0.02659, 0.3377, 0.2858, 0.01268, 0.3541, 0.03377, 0.3541, 0.03377, 0.2858, 0.01268, 0.4376, 0.3996, 0.3852, 0.4483, 0.3852, 0.4483, 0.4376, 0.3996, 0.06236, 0.3996, 0.02659, 0.3377, 0.02659, 0.3377, 0.06236, 0.3996, 0.2142, 0.01268, 0.2858, 0.01268, 0.2858, 0.01268, 0.2142, 0.01268, 0.4734, 0.3377, 0.4376, 0.3996, 0.4376, 0.3996, 0.4734, 0.3377, 0.1148, 0.4483, 0.06236, 0.3996, 0.06236, 0.3996, 0.1148, 0.4483, 0.1459, 0.03377, 0.2142, 0.01268, 0.2142, 0.01268, 0.1459, 0.03377, 0.4893, 0.2679, 0.4734, 0.3377, 0.4734, 0.3377, 0.4893, 0.2679, 0.1793, 0.4793, 0.1148, 0.4483, 0.1148, 0.4483, 0.1793, 0.4793, 0.08676, 0.07407, 0.1459, 0.03377, 0.1459, 0.03377, 0.08676, 0.07407, 0.484, 0.1966, 0.4893, 0.2679, 0.4893, 0.2679, 0.484, 0.1966, 0.04215, 0.13, 0.08676, 0.07407, 0.08676, 0.07407, 0.04215, 0.13, 0.4578, 0.13, 0.484, 0.1966, 0.484, 0.1966, 0.4578, 0.13, 0.3852, 0.4483, 0.3207, 0.4793, 0.3207, 0.4793, 0.3852, 0.4483, 0.01602, 0.1966, 0.04215, 0.13, 0.04215, 0.13, 0.01602, 0.1966, 0.4132, 0.07407, 0.4578, 0.13, 0.4578, 0.13, 0.4132, 0.07407, 0.01067, 0.2679, 0.01602, 0.1966, 0.01602, 0.1966, 0.01067, 0.2679, 0.3541, 0.03377, 0.4132, 0.07407, 0.4132, 0.07407, 0.3541, 0.03377, 0.3161, 0.4642, 0.25, 0.4741, 0.25, 0.49, 0.3207, 0.4793, 0.3763, 0.4352, 0.3161, 0.4642, 0.3207, 0.4793, 0.3852, 0.4483, 0.4252, 0.3897, 0.3763, 0.4352, 0.3852, 0.4483, 0.4376, 0.3996, 0.4586, 0.3319, 0.4252, 0.3897, 0.4376, 0.3996, 0.4734, 0.3377, 0.4735, 0.2667, 0.4586, 0.3319, 0.4734, 0.3377, 0.4893, 0.2679, 0.4685, 0.2001, 0.4735, 0.2667, 0.4893, 0.2679, 0.484, 0.1966, 0.4441, 0.1379, 0.4685, 0.2001, 0.484, 0.1966, 0.4578, 0.13, 0.4025, 0.0857, 0.4441, 0.1379, 0.4578, 0.13, 0.4132, 0.07407, 0.3472, 0.04806, 0.4025, 0.0857, 0.4132, 0.07407, 0.3541, 0.03377, 0.2834, 0.02837, 0.3472, 0.04806, 0.3541, 0.03377, 0.2858, 0.01268, 0.2166, 0.02837, 0.2834, 0.02837, 0.2858, 0.01268, 0.2142, 0.01268, 0.1528, 0.04806, 0.2166, 0.02837, 0.2142, 0.01268, 0.1459, 0.03377, 0.09755, 0.0857, 0.1528, 0.04806, 0.1459, 0.03377, 0.08676, 0.07407, 0.05589, 0.1379, 0.09755, 0.0857, 0.08676, 0.07407, 0.04215, 0.13, 0.03149, 0.2001, 0.05589, 0.1379, 0.04215, 0.13, 0.01602, 0.1966, 0.02649, 0.2667, 0.03149, 0.2001, 0.01602, 0.1966, 0.01067, 0.2679, 0.04136, 0.3319, 0.02649, 0.2667, 0.01067, 0.2679, 0.02659, 0.3377, 0.07476, 0.3897, 0.04136, 0.3319, 0.02659, 0.3377, 0.06236, 0.3996, 0.1237, 0.4352, 0.07476, 0.3897, 0.06236, 0.3996, 0.1148, 0.4483, 0.1839, 0.4642, 0.1237, 0.4352, 0.1148, 0.4483, 0.1793, 0.4793, 0.25, 0.4741, 0.1839, 0.4642, 0.1793, 0.4793, 0.25, 0.49, 0.3207, 0.4793, 0.25, 0.49, 0.25, 0.49, 0.3207, 0.4793])
me_cylinder_005.materials.append(mat_material_002)
me_cylinder_005.update()

# ---- objects
ob_light = bpy.data.objects.new('Light', light_light)
ob_camera = bpy.data.objects.new('Camera', cam_camera)
ob_cylinder_002 = bpy.data.objects.new('Cylinder.002', me_cylinder_002)
ob_cylinder_001 = bpy.data.objects.new('Cylinder.001', me_cylinder_005)

# ---- transforms, parenting, visibility, modifiers, constraints
ob_light.location = (4.076, 1.005, 5.904)
ob_light.rotation_euler = (0.6503, 0.05522, 1.866)
ob_light.lock_rotations_4d = False
ob_light.empty_display_type = 'ARROWS'
ob_light.color = (0.0, 0.0, 0.0, 0.0)
ob_light.lineart.crease_threshold = 0.0
ob_camera.location = (7.359, -6.926, 4.958)
ob_camera.rotation_euler = (1.109, 0.0, 0.8149)
ob_camera.lock_rotations_4d = False
ob_camera.empty_display_type = 'ARROWS'
ob_camera.color = (0.0, 0.0, 0.0, 0.0)
ob_camera.display_type = 'WIRE'
ob_camera.lineart.crease_threshold = 0.0
ob_cylinder_002.location = (-0.0009532, -0.0002914, 0.7832)
ob_cylinder_002.rotation_euler = (0.0, -0.0, 0.06313)
ob_cylinder_002.scale = (0.06684, 0.06684, 0.3789)
ob_cylinder_001.location = (0.0, 0.0, 0.0)
_m = ob_cylinder_001.modifiers.new('Auto Smooth', 'NODES')
_m.node_group = ng_auto_smooth
_gi = [s.identifier for s in ng_auto_smooth.interface.items_tree if s.item_type == 'SOCKET' and s.in_out == 'INPUT']
_m[_gi[1]] = 0.5236  # Angle

# ---- collection membership
col_collection.objects.link(ob_light)
col_collection.objects.link(ob_camera)
col_collection.objects.link(ob_cylinder_002)
col_collection.objects.link(ob_cylinder_001)

# ---- scene / render settings (as saved in the file)
scene.camera = ob_camera
scene.frame_start = 1; scene.frame_end = 250; scene.frame_set(1)
scene.render.engine = 'BLENDER_EEVEE_NEXT'
scene.cycles.sampling_pattern = 'TABULATED_SOBOL'
scene.cycles.use_light_tree = False
scene.view_settings.view_transform = 'Filmic'
bpy.context.view_layer.update()
